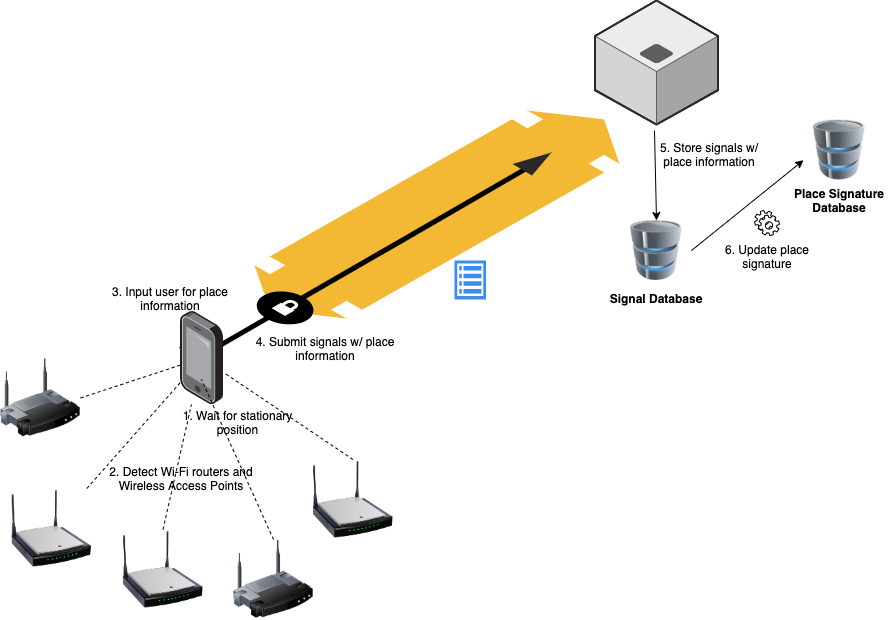

The diagram above was exported from draw.io. Its source (the exported page's mxGraphModel, read from the mxfile embedded in the PNG):
<mxGraphModel dx="946" dy="725" grid="1" gridSize="10" guides="1" tooltips="1" connect="1" arrows="1" fold="1" page="1" pageScale="1" pageWidth="827" pageHeight="1169" math="0" shadow="0">
  <root>
    <mxCell id="0" />
    <mxCell id="1" parent="0" />
    <mxCell id="a246QOgea8-1-Vifu_XL-1" value="" style="verticalLabelPosition=bottom;html=1;verticalAlign=top;strokeWidth=1;dashed=0;shape=mxgraph.aws3d.flatDoubleEdge;fillColor=#000000;aspect=fixed;rounded=1;shadow=0;comic=0;fontFamily=Verdana;fontSize=12;fontColor=#000000;flipV=1;" vertex="1" parent="1">
      <mxGeometry x="410" y="270" width="365" height="208" as="geometry" />
    </mxCell>
    <mxCell id="a246QOgea8-1-Vifu_XL-5" value="" style="verticalLabelPosition=bottom;html=1;verticalAlign=top;strokeWidth=1;align=center;outlineConnect=0;dashed=0;outlineConnect=0;shape=mxgraph.aws3d.application_server;fillColor=#ECECEC;strokeColor=#5E5E5E;aspect=fixed;" vertex="1" parent="1">
      <mxGeometry x="750.5" y="160" width="123" height="124" as="geometry" />
    </mxCell>
    <mxCell id="a246QOgea8-1-Vifu_XL-35" value="" style="image;html=1;image=img/lib/clip_art/computers/Database_128x128.png" vertex="1" parent="1">
      <mxGeometry x="777" y="380" width="70" height="60" as="geometry" />
    </mxCell>
    <mxCell id="a246QOgea8-1-Vifu_XL-37" value="5. Store signals w/ place information" style="text;html=1;strokeColor=none;fillColor=none;align=center;verticalAlign=middle;whiteSpace=wrap;rounded=0;" vertex="1" parent="1">
      <mxGeometry x="810" y="298" width="110" height="32" as="geometry" />
    </mxCell>
    <mxCell id="a246QOgea8-1-Vifu_XL-38" value="&lt;b&gt;Signal Database&lt;/b&gt;" style="text;html=1;strokeColor=none;fillColor=none;align=center;verticalAlign=middle;whiteSpace=wrap;rounded=0;" vertex="1" parent="1">
      <mxGeometry x="762" y="447.5" width="100" height="20" as="geometry" />
    </mxCell>
    <mxCell id="a246QOgea8-1-Vifu_XL-39" value="" style="image;html=1;image=img/lib/clip_art/computers/Database_128x128.png" vertex="1" parent="1">
      <mxGeometry x="960" y="279.5" width="70" height="60" as="geometry" />
    </mxCell>
    <mxCell id="a246QOgea8-1-Vifu_XL-40" value="&lt;b&gt;Place Signature Database&lt;/b&gt;" style="text;html=1;strokeColor=none;fillColor=none;align=center;verticalAlign=middle;whiteSpace=wrap;rounded=0;" vertex="1" parent="1">
      <mxGeometry x="945" y="350" width="100" height="20" as="geometry" />
    </mxCell>
    <mxCell id="a246QOgea8-1-Vifu_XL-43" value="" style="shape=mxgraph.bpmn.service_task;html=1;outlineConnect=0;" vertex="1" parent="1">
      <mxGeometry x="910" y="370" width="25" height="25" as="geometry" />
    </mxCell>
    <mxCell id="a246QOgea8-1-Vifu_XL-44" value="" style="endArrow=classic;html=1;exitX=1;exitY=0.5;exitDx=0;exitDy=0;entryX=-0.014;entryY=0.67;entryDx=0;entryDy=0;entryPerimeter=0;" edge="1" parent="1" source="a246QOgea8-1-Vifu_XL-35" target="a246QOgea8-1-Vifu_XL-39">
      <mxGeometry width="50" height="50" relative="1" as="geometry">
        <mxPoint x="870" y="430" as="sourcePoint" />
        <mxPoint x="920" y="380" as="targetPoint" />
      </mxGeometry>
    </mxCell>
    <mxCell id="a246QOgea8-1-Vifu_XL-45" value="" style="endArrow=classic;html=1;entryX=0.5;entryY=0;entryDx=0;entryDy=0;" edge="1" parent="1" target="a246QOgea8-1-Vifu_XL-35">
      <mxGeometry width="50" height="50" relative="1" as="geometry">
        <mxPoint x="810" y="290" as="sourcePoint" />
        <mxPoint x="969.02" y="329.69999999999993" as="targetPoint" />
      </mxGeometry>
    </mxCell>
    <mxCell id="a246QOgea8-1-Vifu_XL-46" value="6. Update place signature" style="text;html=1;strokeColor=none;fillColor=none;align=center;verticalAlign=middle;whiteSpace=wrap;rounded=0;" vertex="1" parent="1">
      <mxGeometry x="867.5" y="400" width="110" height="32" as="geometry" />
    </mxCell>
    <mxCell id="a246QOgea8-1-Vifu_XL-7" value="" style="edgeStyle=isometricEdgeStyle;endArrow=none;html=1;labelBackgroundColor=none;strokeColor=#000000;strokeWidth=5;fontFamily=Verdana;fontSize=12;fontColor=#000000;jumpStyle=none;jumpSize=0;arcSize=20;bendable=1;elbow=vertical;" edge="1" parent="1" source="a246QOgea8-1-Vifu_XL-3">
      <mxGeometry width="50" height="100" relative="1" as="geometry">
        <mxPoint x="400" y="490" as="sourcePoint" />
        <mxPoint x="690" y="320" as="targetPoint" />
        <Array as="points">
          <mxPoint x="540" y="410" />
        </Array>
      </mxGeometry>
    </mxCell>
    <mxCell id="a246QOgea8-1-Vifu_XL-10" value="" style="verticalLabelPosition=bottom;html=1;verticalAlign=top;strokeWidth=1;dashed=0;shape=mxgraph.aws3d.arrowhead;aspect=fixed;rounded=1;shadow=0;comic=0;fillColor=none;fontFamily=Verdana;fontSize=12;fontColor=#000000;flipV=1;rotation=180;" vertex="1" parent="1">
      <mxGeometry x="668" y="312" width="39" height="23" as="geometry" />
    </mxCell>
    <mxCell id="a246QOgea8-1-Vifu_XL-3" value="" style="points=[];aspect=fixed;html=1;align=center;shadow=0;dashed=0;image;image=img/lib/allied_telesis/computer_and_terminals/Smartphone.svg;" vertex="1" parent="1">
      <mxGeometry x="336" y="471" width="43" height="93" as="geometry" />
    </mxCell>
    <mxCell id="a246QOgea8-1-Vifu_XL-8" value="" style="verticalLabelPosition=bottom;html=1;verticalAlign=top;strokeWidth=1;dashed=0;shape=mxgraph.aws3d.secureConnection;fillColor=#000000;strokeColor=#ffffff;aspect=fixed;rounded=1;shadow=0;comic=0;fontSize=12;fontColor=#000000;" vertex="1" parent="1">
      <mxGeometry x="412" y="450.5" width="56.99999999999999" height="34" as="geometry" />
    </mxCell>
    <mxCell id="a246QOgea8-1-Vifu_XL-16" value="2. Detect Wi-Fi routers and Wireless Access Points" style="text;html=1;strokeColor=none;fillColor=none;align=center;verticalAlign=middle;whiteSpace=wrap;rounded=0;" vertex="1" parent="1">
      <mxGeometry x="262" y="628" width="150" height="20" as="geometry" />
    </mxCell>
    <mxCell id="a246QOgea8-1-Vifu_XL-17" value="&lt;div&gt;1. Wait for stationary position&lt;/div&gt;" style="text;html=1;strokeColor=none;fillColor=none;align=center;verticalAlign=middle;whiteSpace=wrap;rounded=0;" vertex="1" parent="1">
      <mxGeometry x="331" y="572" width="125" height="20" as="geometry" />
    </mxCell>
    <mxCell id="a246QOgea8-1-Vifu_XL-18" value="&lt;div&gt;3. Input user for place information&lt;/div&gt;" style="text;html=1;strokeColor=none;fillColor=none;align=center;verticalAlign=middle;whiteSpace=wrap;rounded=0;" vertex="1" parent="1">
      <mxGeometry x="266" y="448" width="120" height="20" as="geometry" />
    </mxCell>
    <mxCell id="a246QOgea8-1-Vifu_XL-19" value="4. Submit signals w/ place information" style="text;html=1;strokeColor=none;fillColor=none;align=center;verticalAlign=middle;whiteSpace=wrap;rounded=0;" vertex="1" parent="1">
      <mxGeometry x="406" y="497.5" width="150" height="20" as="geometry" />
    </mxCell>
    <mxCell id="a246QOgea8-1-Vifu_XL-23" value="" style="image;html=1;image=img/lib/clip_art/networking/Wireless_Router_128x128.png" vertex="1" parent="1">
      <mxGeometry x="156" y="517.5" width="80" height="80" as="geometry" />
    </mxCell>
    <mxCell id="a246QOgea8-1-Vifu_XL-24" value="" style="image;html=1;image=img/lib/clip_art/networking/Wireless_Router_N_128x128.png" vertex="1" parent="1">
      <mxGeometry x="468.5" y="619" width="80" height="80" as="geometry" />
    </mxCell>
    <mxCell id="a246QOgea8-1-Vifu_XL-26" value="" style="image;html=1;image=img/lib/clip_art/networking/Wireless_Router_128x128.png" vertex="1" parent="1">
      <mxGeometry x="389" y="699" width="80" height="80" as="geometry" />
    </mxCell>
    <mxCell id="a246QOgea8-1-Vifu_XL-27" value="" style="image;html=1;image=img/lib/clip_art/networking/Wireless_Router_N_128x128.png" vertex="1" parent="1">
      <mxGeometry x="167" y="648" width="80" height="80" as="geometry" />
    </mxCell>
    <mxCell id="a246QOgea8-1-Vifu_XL-28" value="" style="image;html=1;image=img/lib/clip_art/networking/Wireless_Router_N_128x128.png" vertex="1" parent="1">
      <mxGeometry x="278.5" y="689" width="80" height="80" as="geometry" />
    </mxCell>
    <mxCell id="a246QOgea8-1-Vifu_XL-30" value="" style="endArrow=none;dashed=1;html=1;exitX=1;exitY=0.5;exitDx=0;exitDy=0;" edge="1" parent="1" source="a246QOgea8-1-Vifu_XL-23" target="a246QOgea8-1-Vifu_XL-3">
      <mxGeometry width="50" height="50" relative="1" as="geometry">
        <mxPoint x="241" y="554" as="sourcePoint" />
        <mxPoint x="326" y="549" as="targetPoint" />
      </mxGeometry>
    </mxCell>
    <mxCell id="a246QOgea8-1-Vifu_XL-31" value="" style="endArrow=none;dashed=1;html=1;" edge="1" parent="1" source="a246QOgea8-1-Vifu_XL-27" target="a246QOgea8-1-Vifu_XL-3">
      <mxGeometry width="50" height="50" relative="1" as="geometry">
        <mxPoint x="416" y="439" as="sourcePoint" />
        <mxPoint x="466" y="389" as="targetPoint" />
      </mxGeometry>
    </mxCell>
    <mxCell id="a246QOgea8-1-Vifu_XL-32" value="" style="endArrow=none;dashed=1;html=1;exitX=0.5;exitY=0;exitDx=0;exitDy=0;" edge="1" parent="1" source="a246QOgea8-1-Vifu_XL-28" target="a246QOgea8-1-Vifu_XL-3">
      <mxGeometry width="50" height="50" relative="1" as="geometry">
        <mxPoint x="252.307917888563" y="658" as="sourcePoint" />
        <mxPoint x="346" y="551.8571428571429" as="targetPoint" />
      </mxGeometry>
    </mxCell>
    <mxCell id="a246QOgea8-1-Vifu_XL-33" value="" style="endArrow=none;dashed=1;html=1;exitX=0.5;exitY=0;exitDx=0;exitDy=0;entryX=0.487;entryY=0.731;entryDx=0;entryDy=0;entryPerimeter=0;" edge="1" parent="1" source="a246QOgea8-1-Vifu_XL-26" target="a246QOgea8-1-Vifu_XL-3">
      <mxGeometry width="50" height="50" relative="1" as="geometry">
        <mxPoint x="328.5" y="699" as="sourcePoint" />
        <mxPoint x="356.92565597667635" y="574" as="targetPoint" />
      </mxGeometry>
    </mxCell>
    <mxCell id="a246QOgea8-1-Vifu_XL-34" value="" style="endArrow=none;dashed=1;html=1;exitX=0.5;exitY=0;exitDx=0;exitDy=0;" edge="1" parent="1" source="a246QOgea8-1-Vifu_XL-24" target="a246QOgea8-1-Vifu_XL-3">
      <mxGeometry width="50" height="50" relative="1" as="geometry">
        <mxPoint x="439" y="709" as="sourcePoint" />
        <mxPoint x="366.94100000000003" y="548.983" as="targetPoint" />
      </mxGeometry>
    </mxCell>
    <mxCell id="a246QOgea8-1-Vifu_XL-36" value="" style="html=1;aspect=fixed;strokeColor=none;shadow=0;align=center;verticalAlign=top;fillColor=#3B8DF1;shape=mxgraph.gcp2.view_list" vertex="1" parent="1">
      <mxGeometry x="610" y="420" width="31.59" height="39" as="geometry" />
    </mxCell>
  </root>
</mxGraphModel>